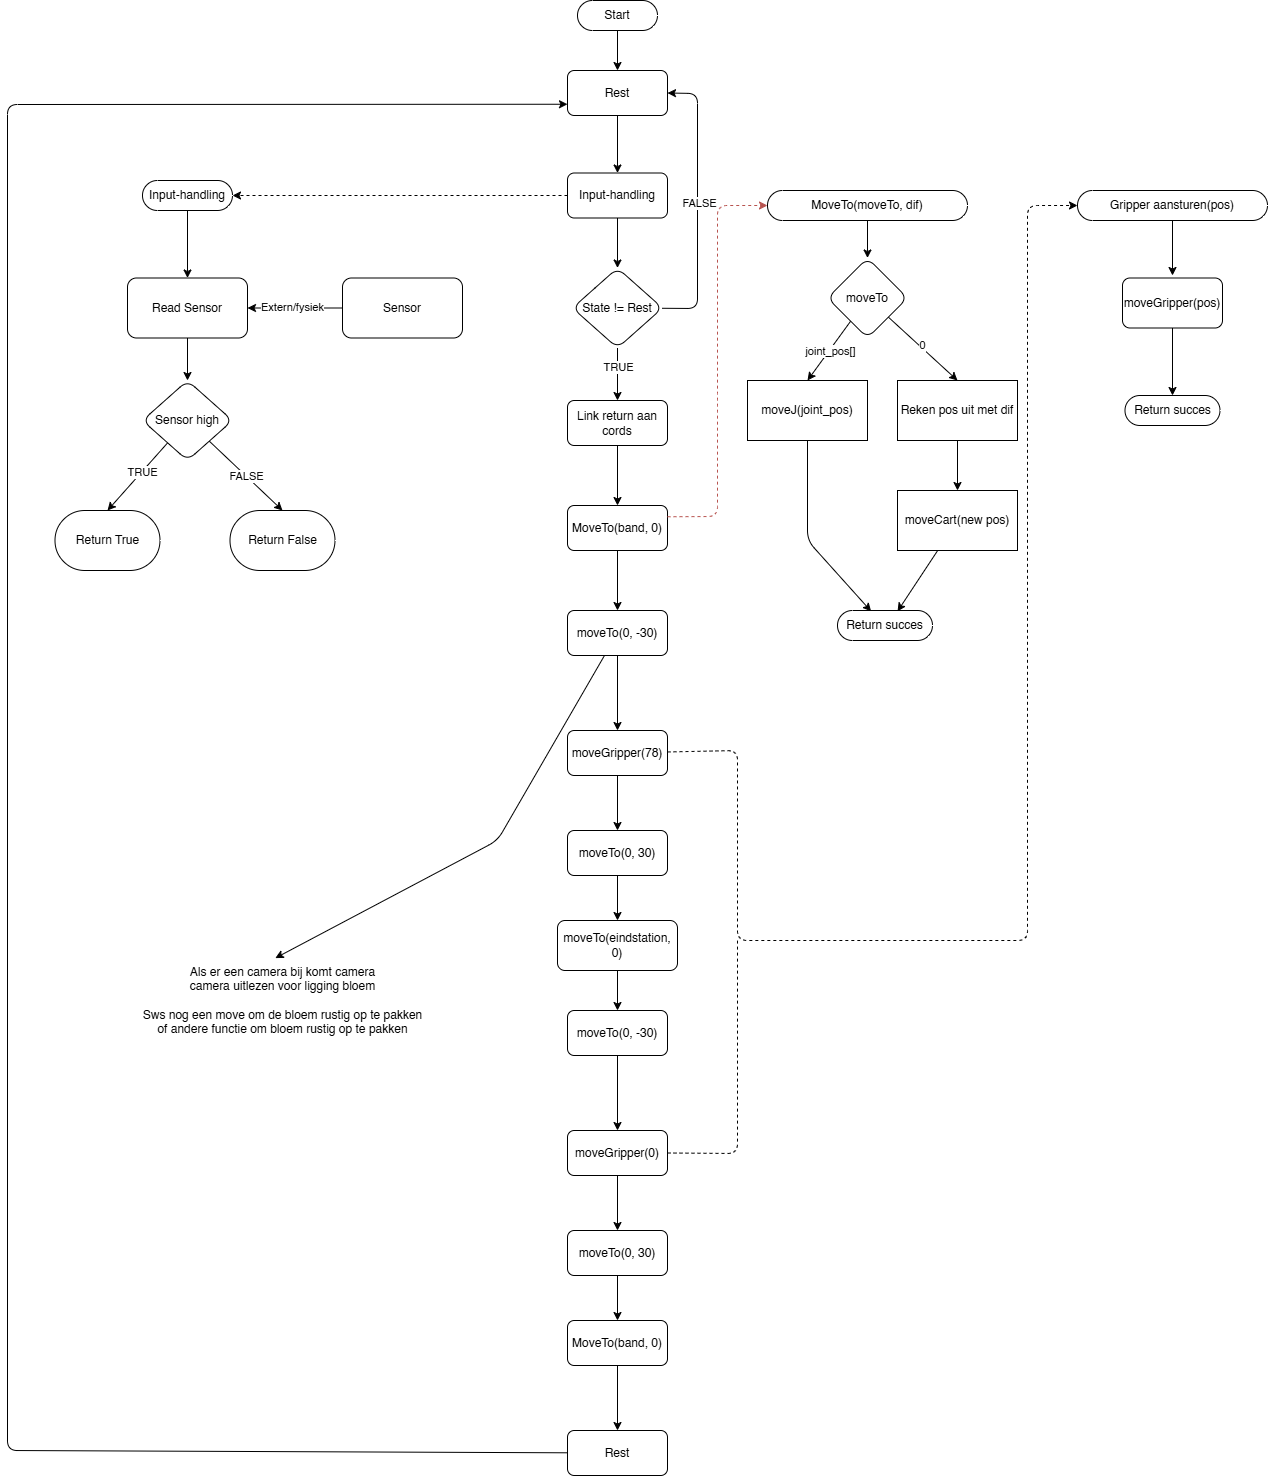

The diagram above was exported from draw.io. Its source (the exported page's mxGraphModel, read from the mxfile embedded in the PNG):
<mxGraphModel dx="2075" dy="815" grid="1" gridSize="10" guides="1" tooltips="1" connect="1" arrows="1" fold="1" page="1" pageScale="1" pageWidth="850" pageHeight="1100" background="none" math="0" shadow="0" adaptiveColors="auto">
  <root>
    <mxCell id="0" />
    <mxCell id="1" parent="0" />
    <mxCell id="6" value="" style="edgeStyle=none;html=1;rounded=1;" parent="1" source="2" target="5" edge="1">
      <mxGeometry relative="1" as="geometry" />
    </mxCell>
    <mxCell id="2" value="Start" style="html=1;dashed=0;whiteSpace=wrap;shape=mxgraph.dfd.start;rounded=1;" parent="1" vertex="1">
      <mxGeometry x="320" y="10" width="80" height="30" as="geometry" />
    </mxCell>
    <mxCell id="36" value="" style="edgeStyle=none;html=1;rounded=1;" parent="1" source="5" target="35" edge="1">
      <mxGeometry relative="1" as="geometry" />
    </mxCell>
    <mxCell id="5" value="Rest" style="whiteSpace=wrap;html=1;dashed=0;rounded=1;" parent="1" vertex="1">
      <mxGeometry x="310" y="80" width="100" height="45" as="geometry" />
    </mxCell>
    <mxCell id="47" value="" style="edgeStyle=none;html=1;entryX=0.5;entryY=0;entryDx=0;entryDy=0;rounded=1;" parent="1" source="15" target="16" edge="1">
      <mxGeometry relative="1" as="geometry">
        <mxPoint x="-70" y="275" as="targetPoint" />
      </mxGeometry>
    </mxCell>
    <mxCell id="15" value="Input-handling" style="html=1;dashed=0;whiteSpace=wrap;shape=mxgraph.dfd.start;rounded=1;" parent="1" vertex="1">
      <mxGeometry x="-115" y="190" width="90" height="30" as="geometry" />
    </mxCell>
    <mxCell id="19" value="" style="edgeStyle=none;html=1;startArrow=classic;startFill=1;endArrow=none;endFill=0;rounded=1;" parent="1" source="16" target="18" edge="1">
      <mxGeometry relative="1" as="geometry" />
    </mxCell>
    <mxCell id="33" value="Extern/fysiek" style="edgeLabel;html=1;align=center;verticalAlign=middle;resizable=0;points=[];rounded=1;" parent="19" vertex="1" connectable="0">
      <mxGeometry x="-0.0776" y="1" relative="1" as="geometry">
        <mxPoint as="offset" />
      </mxGeometry>
    </mxCell>
    <mxCell id="49" value="" style="edgeStyle=none;html=1;rounded=1;" parent="1" source="16" target="48" edge="1">
      <mxGeometry relative="1" as="geometry" />
    </mxCell>
    <mxCell id="16" value="Read Sensor" style="whiteSpace=wrap;html=1;dashed=0;rounded=1;" parent="1" vertex="1">
      <mxGeometry x="-130" y="287.5" width="120" height="60" as="geometry" />
    </mxCell>
    <mxCell id="18" value="Sensor" style="whiteSpace=wrap;html=1;dashed=0;rounded=1;" parent="1" vertex="1">
      <mxGeometry x="85" y="287.5" width="120" height="60" as="geometry" />
    </mxCell>
    <mxCell id="31" value="Return True" style="html=1;dashed=0;whiteSpace=wrap;shape=mxgraph.dfd.start;rounded=1;" parent="1" vertex="1">
      <mxGeometry x="-202.5" y="520" width="105" height="60" as="geometry" />
    </mxCell>
    <mxCell id="44" value="" style="edgeStyle=none;html=1;rounded=1;" parent="1" source="34" edge="1">
      <mxGeometry relative="1" as="geometry">
        <mxPoint x="610" y="267.5" as="targetPoint" />
      </mxGeometry>
    </mxCell>
    <mxCell id="34" value="MoveTo(moveTo, dif)" style="html=1;dashed=0;whiteSpace=wrap;shape=mxgraph.dfd.start;rounded=1;" parent="1" vertex="1">
      <mxGeometry x="510" y="200" width="200" height="30" as="geometry" />
    </mxCell>
    <mxCell id="61" value="" style="edgeStyle=none;html=1;rounded=1;" parent="1" source="35" target="60" edge="1">
      <mxGeometry relative="1" as="geometry" />
    </mxCell>
    <mxCell id="35" value="Input-handling" style="whiteSpace=wrap;html=1;dashed=0;rounded=1;" parent="1" vertex="1">
      <mxGeometry x="310" y="182.5" width="100" height="45" as="geometry" />
    </mxCell>
    <mxCell id="37" style="edgeStyle=none;html=1;entryX=1;entryY=0.5;entryDx=0;entryDy=0;entryPerimeter=0;dashed=1;rounded=1;" parent="1" source="35" target="15" edge="1">
      <mxGeometry relative="1" as="geometry" />
    </mxCell>
    <mxCell id="41" value="" style="edgeStyle=none;html=1;rounded=1;" parent="1" source="38" target="40" edge="1">
      <mxGeometry relative="1" as="geometry" />
    </mxCell>
    <mxCell id="38" value="Link return aan cords" style="whiteSpace=wrap;html=1;dashed=0;rounded=1;" parent="1" vertex="1">
      <mxGeometry x="310" y="410" width="100" height="45" as="geometry" />
    </mxCell>
    <mxCell id="94" value="" style="edgeStyle=none;html=1;rounded=1;" parent="1" source="40" target="93" edge="1">
      <mxGeometry relative="1" as="geometry" />
    </mxCell>
    <mxCell id="40" value="MoveTo(band, 0)" style="whiteSpace=wrap;html=1;dashed=0;rounded=1;" parent="1" vertex="1">
      <mxGeometry x="310" y="515" width="100" height="45" as="geometry" />
    </mxCell>
    <mxCell id="42" style="edgeStyle=none;html=1;entryX=0;entryY=0.5;entryDx=0;entryDy=0;entryPerimeter=0;dashed=1;fillColor=#f8cecc;strokeColor=#b85450;rounded=1;exitX=1;exitY=0.25;exitDx=0;exitDy=0;" parent="1" source="40" target="34" edge="1">
      <mxGeometry relative="1" as="geometry">
        <Array as="points">
          <mxPoint x="460" y="526" />
          <mxPoint x="460" y="413" />
          <mxPoint x="460" y="215" />
        </Array>
      </mxGeometry>
    </mxCell>
    <mxCell id="50" style="edgeStyle=none;html=1;entryX=0.5;entryY=0;entryDx=0;entryDy=0;entryPerimeter=0;rounded=1;" parent="1" source="48" edge="1">
      <mxGeometry relative="1" as="geometry">
        <mxPoint x="-150" y="520" as="targetPoint" />
      </mxGeometry>
    </mxCell>
    <mxCell id="52" value="TRUE" style="edgeLabel;html=1;align=center;verticalAlign=middle;resizable=0;points=[];rounded=1;" parent="50" vertex="1" connectable="0">
      <mxGeometry x="-0.1358" relative="1" as="geometry">
        <mxPoint as="offset" />
      </mxGeometry>
    </mxCell>
    <mxCell id="53" style="edgeStyle=none;html=1;entryX=0.5;entryY=0;entryDx=0;entryDy=0;rounded=1;" parent="1" source="48" edge="1">
      <mxGeometry relative="1" as="geometry">
        <mxPoint x="25" y="520" as="targetPoint" />
      </mxGeometry>
    </mxCell>
    <mxCell id="54" value="FALSE" style="edgeLabel;html=1;align=center;verticalAlign=middle;resizable=0;points=[];rounded=1;" parent="53" vertex="1" connectable="0">
      <mxGeometry x="0.004" relative="1" as="geometry">
        <mxPoint as="offset" />
      </mxGeometry>
    </mxCell>
    <mxCell id="48" value="Sensor high" style="shape=rhombus;html=1;dashed=0;whiteSpace=wrap;perimeter=rhombusPerimeter;rounded=1;" parent="1" vertex="1">
      <mxGeometry x="-115" y="390" width="90" height="80" as="geometry" />
    </mxCell>
    <mxCell id="56" value="Return False" style="html=1;dashed=0;whiteSpace=wrap;shape=mxgraph.dfd.start;rounded=1;" parent="1" vertex="1">
      <mxGeometry x="-27.5" y="520" width="105" height="60" as="geometry" />
    </mxCell>
    <mxCell id="62" value="" style="edgeStyle=none;html=1;rounded=1;" parent="1" source="60" target="38" edge="1">
      <mxGeometry relative="1" as="geometry" />
    </mxCell>
    <mxCell id="64" value="TRUE" style="edgeLabel;html=1;align=center;verticalAlign=middle;resizable=0;points=[];rounded=1;" parent="62" vertex="1" connectable="0">
      <mxGeometry x="-0.2648" y="1" relative="1" as="geometry">
        <mxPoint as="offset" />
      </mxGeometry>
    </mxCell>
    <mxCell id="63" style="edgeStyle=none;html=1;entryX=1;entryY=0.5;entryDx=0;entryDy=0;rounded=1;" parent="1" source="60" target="5" edge="1">
      <mxGeometry relative="1" as="geometry">
        <mxPoint x="440" y="317.5" as="targetPoint" />
        <Array as="points">
          <mxPoint x="440" y="318" />
          <mxPoint x="440" y="103" />
        </Array>
      </mxGeometry>
    </mxCell>
    <mxCell id="65" value="FALSE" style="edgeLabel;html=1;align=center;verticalAlign=middle;resizable=0;points=[];rounded=1;" parent="63" vertex="1" connectable="0">
      <mxGeometry x="0.0025" y="-2" relative="1" as="geometry">
        <mxPoint as="offset" />
      </mxGeometry>
    </mxCell>
    <mxCell id="60" value="State != Rest" style="shape=rhombus;html=1;dashed=0;whiteSpace=wrap;perimeter=rhombusPerimeter;rounded=1;" parent="1" vertex="1">
      <mxGeometry x="315" y="277.5" width="90" height="80" as="geometry" />
    </mxCell>
    <mxCell id="133" style="edgeStyle=none;html=1;entryX=0.476;entryY=0.029;entryDx=0;entryDy=0;entryPerimeter=0;rounded=1;" parent="1" source="93" target="134" edge="1">
      <mxGeometry relative="1" as="geometry">
        <mxPoint x="150" y="910" as="targetPoint" />
        <Array as="points">
          <mxPoint x="240" y="850" />
        </Array>
      </mxGeometry>
    </mxCell>
    <mxCell id="163" value="" style="edgeStyle=none;html=1;" parent="1" source="93" target="162" edge="1">
      <mxGeometry relative="1" as="geometry" />
    </mxCell>
    <mxCell id="93" value="moveTo(0, -30)" style="whiteSpace=wrap;html=1;dashed=0;rounded=1;" parent="1" vertex="1">
      <mxGeometry x="310" y="620" width="100" height="45" as="geometry" />
    </mxCell>
    <mxCell id="99" value="" style="edgeStyle=none;html=1;rounded=1;" parent="1" source="97" edge="1">
      <mxGeometry relative="1" as="geometry">
        <mxPoint x="915" y="285" as="targetPoint" />
      </mxGeometry>
    </mxCell>
    <mxCell id="97" value="Gripper aansturen(pos)" style="html=1;dashed=0;whiteSpace=wrap;shape=mxgraph.dfd.start;rounded=1;" parent="1" vertex="1">
      <mxGeometry x="820" y="200" width="190" height="30" as="geometry" />
    </mxCell>
    <mxCell id="161" value="" style="edgeStyle=none;html=1;" parent="1" source="106" target="108" edge="1">
      <mxGeometry relative="1" as="geometry" />
    </mxCell>
    <mxCell id="106" value="moveGripper(pos)" style="html=1;dashed=0;whiteSpace=wrap;rounded=1;" parent="1" vertex="1">
      <mxGeometry x="865" y="287.5" width="100" height="50" as="geometry" />
    </mxCell>
    <mxCell id="108" value="Return succes" style="html=1;dashed=0;whiteSpace=wrap;shape=mxgraph.dfd.start;rounded=1;" parent="1" vertex="1">
      <mxGeometry x="867.5" y="405" width="95" height="30" as="geometry" />
    </mxCell>
    <mxCell id="177" value="" style="edgeStyle=none;html=1;" parent="1" source="113" target="173" edge="1">
      <mxGeometry relative="1" as="geometry" />
    </mxCell>
    <mxCell id="113" value="moveTo(eindstation, 0)" style="whiteSpace=wrap;html=1;dashed=0;rounded=1;" parent="1" vertex="1">
      <mxGeometry x="300" y="930" width="120" height="50" as="geometry" />
    </mxCell>
    <mxCell id="128" value="" style="edgeStyle=none;html=1;rounded=1;" parent="1" source="124" target="127" edge="1">
      <mxGeometry relative="1" as="geometry" />
    </mxCell>
    <mxCell id="124" value="MoveTo(band, 0)" style="whiteSpace=wrap;html=1;dashed=0;rounded=1;" parent="1" vertex="1">
      <mxGeometry x="310" y="1330" width="100" height="45" as="geometry" />
    </mxCell>
    <mxCell id="129" style="edgeStyle=none;html=1;entryX=0;entryY=0.75;entryDx=0;entryDy=0;rounded=1;" parent="1" source="127" target="5" edge="1">
      <mxGeometry relative="1" as="geometry">
        <Array as="points">
          <mxPoint x="-250" y="1460" />
          <mxPoint x="-250" y="114" />
        </Array>
      </mxGeometry>
    </mxCell>
    <mxCell id="127" value="Rest" style="whiteSpace=wrap;html=1;dashed=0;rounded=1;" parent="1" vertex="1">
      <mxGeometry x="310" y="1440" width="100" height="45" as="geometry" />
    </mxCell>
    <mxCell id="134" value="Als er een camera bij komt camera&lt;br&gt;camera uitlezen voor ligging bloem&lt;br&gt;&lt;br&gt;Sws nog een move om de bloem rustig op te pakken&lt;br&gt;of andere functie om bloem rustig op te pakken" style="text;align=center;verticalAlign=middle;resizable=0;points=[];autosize=1;strokeColor=none;fillColor=none;fontSize=12;labelBorderColor=none;textShadow=0;rounded=1;html=1;horizontal=1;fontStyle=0;" parent="1" vertex="1">
      <mxGeometry x="-125" y="965" width="300" height="90" as="geometry" />
    </mxCell>
    <mxCell id="149" style="edgeStyle=none;html=1;entryX=0.5;entryY=0;entryDx=0;entryDy=0;" parent="1" source="148" target="151" edge="1">
      <mxGeometry relative="1" as="geometry">
        <mxPoint x="690" y="390" as="targetPoint" />
      </mxGeometry>
    </mxCell>
    <mxCell id="150" value="0" style="edgeLabel;html=1;align=center;verticalAlign=middle;resizable=0;points=[];" parent="149" vertex="1" connectable="0">
      <mxGeometry x="-0.0717" y="2" relative="1" as="geometry">
        <mxPoint as="offset" />
      </mxGeometry>
    </mxCell>
    <mxCell id="154" style="edgeStyle=none;html=1;entryX=0.5;entryY=0;entryDx=0;entryDy=0;" parent="1" source="148" target="156" edge="1">
      <mxGeometry relative="1" as="geometry">
        <mxPoint x="530" y="380" as="targetPoint" />
      </mxGeometry>
    </mxCell>
    <mxCell id="155" value="joint_pos[]" style="edgeLabel;html=1;align=center;verticalAlign=middle;resizable=0;points=[];" parent="154" vertex="1" connectable="0">
      <mxGeometry x="-0.0043" y="1" relative="1" as="geometry">
        <mxPoint as="offset" />
      </mxGeometry>
    </mxCell>
    <mxCell id="148" value="moveTo" style="rhombus;whiteSpace=wrap;html=1;dashed=0;rounded=1;" parent="1" vertex="1">
      <mxGeometry x="570" y="267.5" width="80" height="80" as="geometry" />
    </mxCell>
    <mxCell id="153" value="" style="edgeStyle=none;html=1;" parent="1" source="151" target="152" edge="1">
      <mxGeometry relative="1" as="geometry" />
    </mxCell>
    <mxCell id="151" value="Reken pos uit met dif" style="rounded=0;whiteSpace=wrap;html=1;" parent="1" vertex="1">
      <mxGeometry x="640" y="390" width="120" height="60" as="geometry" />
    </mxCell>
    <mxCell id="158" style="edgeStyle=none;html=1;entryX=0.632;entryY=0.027;entryDx=0;entryDy=0;entryPerimeter=0;" parent="1" source="152" target="159" edge="1">
      <mxGeometry relative="1" as="geometry">
        <mxPoint x="620" y="640" as="targetPoint" />
      </mxGeometry>
    </mxCell>
    <mxCell id="152" value="moveCart(new pos)" style="rounded=0;whiteSpace=wrap;html=1;" parent="1" vertex="1">
      <mxGeometry x="640" y="500" width="120" height="60" as="geometry" />
    </mxCell>
    <mxCell id="157" style="edgeStyle=none;html=1;entryX=0.354;entryY=0.027;entryDx=0;entryDy=0;entryPerimeter=0;" parent="1" source="156" target="159" edge="1">
      <mxGeometry relative="1" as="geometry">
        <mxPoint x="610" y="640" as="targetPoint" />
        <Array as="points">
          <mxPoint x="550" y="550" />
        </Array>
      </mxGeometry>
    </mxCell>
    <mxCell id="156" value="moveJ(joint_pos)" style="rounded=0;whiteSpace=wrap;html=1;" parent="1" vertex="1">
      <mxGeometry x="490" y="390" width="120" height="60" as="geometry" />
    </mxCell>
    <mxCell id="159" value="Return succes" style="html=1;dashed=0;whiteSpace=wrap;shape=mxgraph.dfd.start;rounded=1;" parent="1" vertex="1">
      <mxGeometry x="580" y="620" width="95" height="30" as="geometry" />
    </mxCell>
    <mxCell id="165" value="" style="edgeStyle=none;html=1;" parent="1" source="162" target="164" edge="1">
      <mxGeometry relative="1" as="geometry" />
    </mxCell>
    <mxCell id="162" value="moveGripper(78)" style="whiteSpace=wrap;html=1;dashed=0;rounded=1;" parent="1" vertex="1">
      <mxGeometry x="310" y="740" width="100" height="45" as="geometry" />
    </mxCell>
    <mxCell id="166" value="" style="edgeStyle=none;html=1;" parent="1" source="164" target="113" edge="1">
      <mxGeometry relative="1" as="geometry" />
    </mxCell>
    <mxCell id="164" value="moveTo(0, 30)" style="whiteSpace=wrap;html=1;dashed=0;rounded=1;" parent="1" vertex="1">
      <mxGeometry x="310" y="840" width="100" height="45" as="geometry" />
    </mxCell>
    <mxCell id="172" value="" style="edgeStyle=none;html=1;" parent="1" source="173" target="175" edge="1">
      <mxGeometry relative="1" as="geometry" />
    </mxCell>
    <mxCell id="173" value="moveTo(0, -30)" style="whiteSpace=wrap;html=1;dashed=0;rounded=1;" parent="1" vertex="1">
      <mxGeometry x="310" y="1020" width="100" height="45" as="geometry" />
    </mxCell>
    <mxCell id="174" value="" style="edgeStyle=none;html=1;" parent="1" source="175" target="176" edge="1">
      <mxGeometry relative="1" as="geometry" />
    </mxCell>
    <mxCell id="180" style="edgeStyle=none;html=1;exitX=1;exitY=0.5;exitDx=0;exitDy=0;endArrow=none;endFill=0;dashed=1;" edge="1" parent="1" source="175">
      <mxGeometry relative="1" as="geometry">
        <mxPoint x="480" y="950" as="targetPoint" />
        <Array as="points">
          <mxPoint x="480" y="1163" />
        </Array>
      </mxGeometry>
    </mxCell>
    <mxCell id="175" value="moveGripper(0)" style="whiteSpace=wrap;html=1;dashed=0;rounded=1;" parent="1" vertex="1">
      <mxGeometry x="310" y="1140" width="100" height="45" as="geometry" />
    </mxCell>
    <mxCell id="178" value="" style="edgeStyle=none;html=1;" parent="1" source="176" target="124" edge="1">
      <mxGeometry relative="1" as="geometry" />
    </mxCell>
    <mxCell id="176" value="moveTo(0, 30)" style="whiteSpace=wrap;html=1;dashed=0;rounded=1;" parent="1" vertex="1">
      <mxGeometry x="310" y="1240" width="100" height="45" as="geometry" />
    </mxCell>
    <mxCell id="179" style="edgeStyle=none;html=1;entryX=0;entryY=0.5;entryDx=0;entryDy=0;entryPerimeter=0;dashed=1;" edge="1" parent="1" source="162" target="97">
      <mxGeometry relative="1" as="geometry">
        <Array as="points">
          <mxPoint x="480" y="760" />
          <mxPoint x="480" y="950" />
          <mxPoint x="770" y="950" />
          <mxPoint x="770" y="215" />
        </Array>
      </mxGeometry>
    </mxCell>
  </root>
</mxGraphModel>